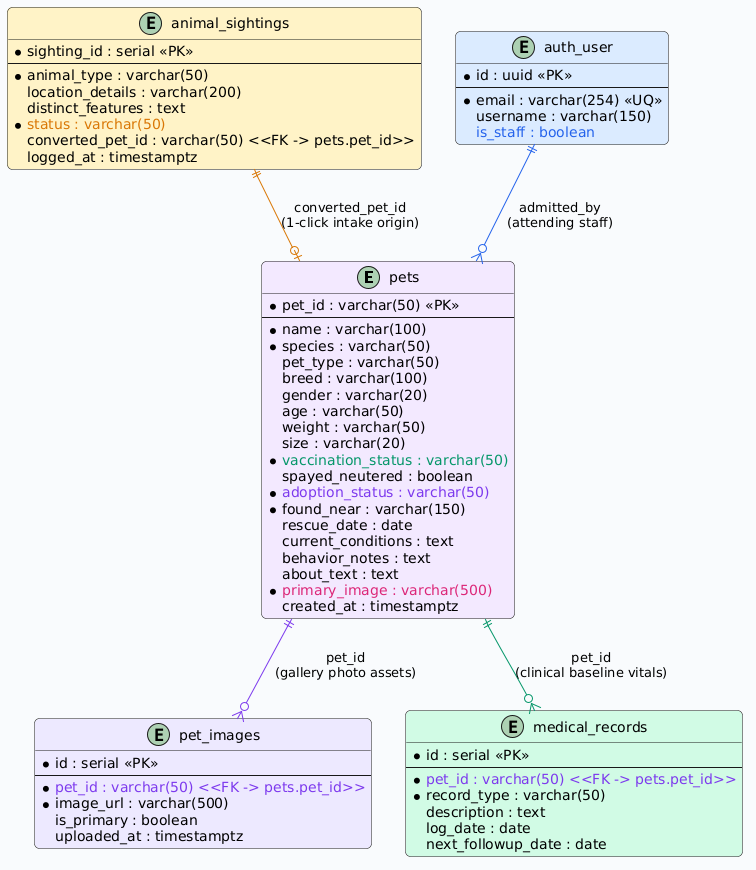

The diagram above was rendered by PlantUML. Its source (embedded in the PNG):
@startuml
skinparam backgroundColor #F8FAFC
skinparam shadowing false
skinparam roundcorner 10
skinparam defaultFontName "Segoe UI"

skinparam entity {
    BorderColor #64748B
    BorderThickness 1.5
    FontSize 12
    FontStyle bold
    HeaderBackgroundColor #E2E8F0
}

entity "pets" as pets #F3E8FF {
    * pet_id : varchar(50) <<PK>>
    --
    * name : varchar(100)
    * species : varchar(50)
    pet_type : varchar(50)
    breed : varchar(100)
    gender : varchar(20)
    age : varchar(50)
    weight : varchar(50)
    size : varchar(20)
    * <color:#059669>vaccination_status : varchar(50)</color>
    spayed_neutered : boolean
    * <color:#7C3AED>adoption_status : varchar(50)</color>
    * found_near : varchar(150)
    rescue_date : date
    current_conditions : text
    behavior_notes : text
    about_text : text
    * <color:#DB2777>primary_image : varchar(500)</color>
    created_at : timestamptz
}

entity "pet_images" as images #EDE9FE {
    * id : serial <<PK>>
    --
    * <color:#7C3AED>pet_id : varchar(50) <<FK -> pets.pet_id>></color>
    * image_url : varchar(500)
    is_primary : boolean
    uploaded_at : timestamptz
}

entity "animal_sightings" as sightings #FEF3C7 {
    * sighting_id : serial <<PK>>
    --
    * animal_type : varchar(50)
    location_details : varchar(200)
    distinct_features : text
    * <color:#D97706>status : varchar(50)</color>
    converted_pet_id : varchar(50) <<FK -> pets.pet_id>>
    logged_at : timestamptz
}

entity "medical_records" as medical #D1FAE5 {
    * id : serial <<PK>>
    --
    * <color:#7C3AED>pet_id : varchar(50) <<FK -> pets.pet_id>></color>
    * record_type : varchar(50)
    description : text
    log_date : date
    next_followup_date : date
}

entity "auth_user" as users #DBEAFE {
    * id : uuid <<PK>>
    --
    * email : varchar(254) <<UQ>>
    username : varchar(150)
    <color:#2563EB>is_staff : boolean</color>
}

pets ||--[#7C3AED]o{ images : "pet_id\n(gallery photo assets)"
pets ||--[#059669]o{ medical : "pet_id\n(clinical baseline vitals)"
sightings ||--[#D97706]o| pets : "converted_pet_id\n(1-click intake origin)"
users ||--[#2563EB]o{ pets : "admitted_by\n(attending staff)"
@enduml